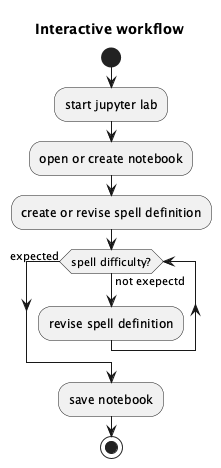

The diagram above was rendered by PlantUML. Its source (embedded in the PNG):
@startuml
    'https://plantuml.com/activity-diagram-beta

title Interactive workflow

start;
:start jupyter lab;
:open or create notebook;
:create or revise spell definition;
while (spell difficulty?) is (not exepectd)
:revise spell definition;
endwhile (expected)
:save notebook;
stop

@enduml